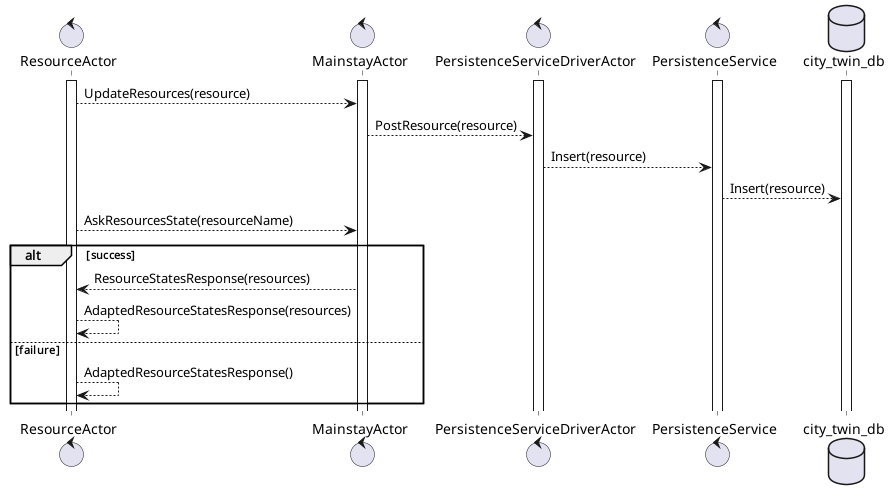

The diagram above was rendered by PlantUML. Its source (embedded in the PNG):
@startuml

control ResourceActor
control MainstayActor
control PersistenceServiceDriverActor
control PersistenceService
database city_twin_db

activate ResourceActor
activate MainstayActor
activate PersistenceServiceDriverActor
activate PersistenceService
activate city_twin_db

ResourceActor --> MainstayActor : UpdateResources(resource)
MainstayActor --> PersistenceServiceDriverActor : PostResource(resource)
PersistenceServiceDriverActor --> PersistenceService : Insert(resource)
PersistenceService --> city_twin_db : Insert(resource)

ResourceActor --> MainstayActor : AskResourcesState(resourceName)
alt success
MainstayActor --> ResourceActor : ResourceStatesResponse(resources)
ResourceActor --> ResourceActor : AdaptedResourceStatesResponse(resources)
else failure
ResourceActor --> ResourceActor : AdaptedResourceStatesResponse()
end

@enduml